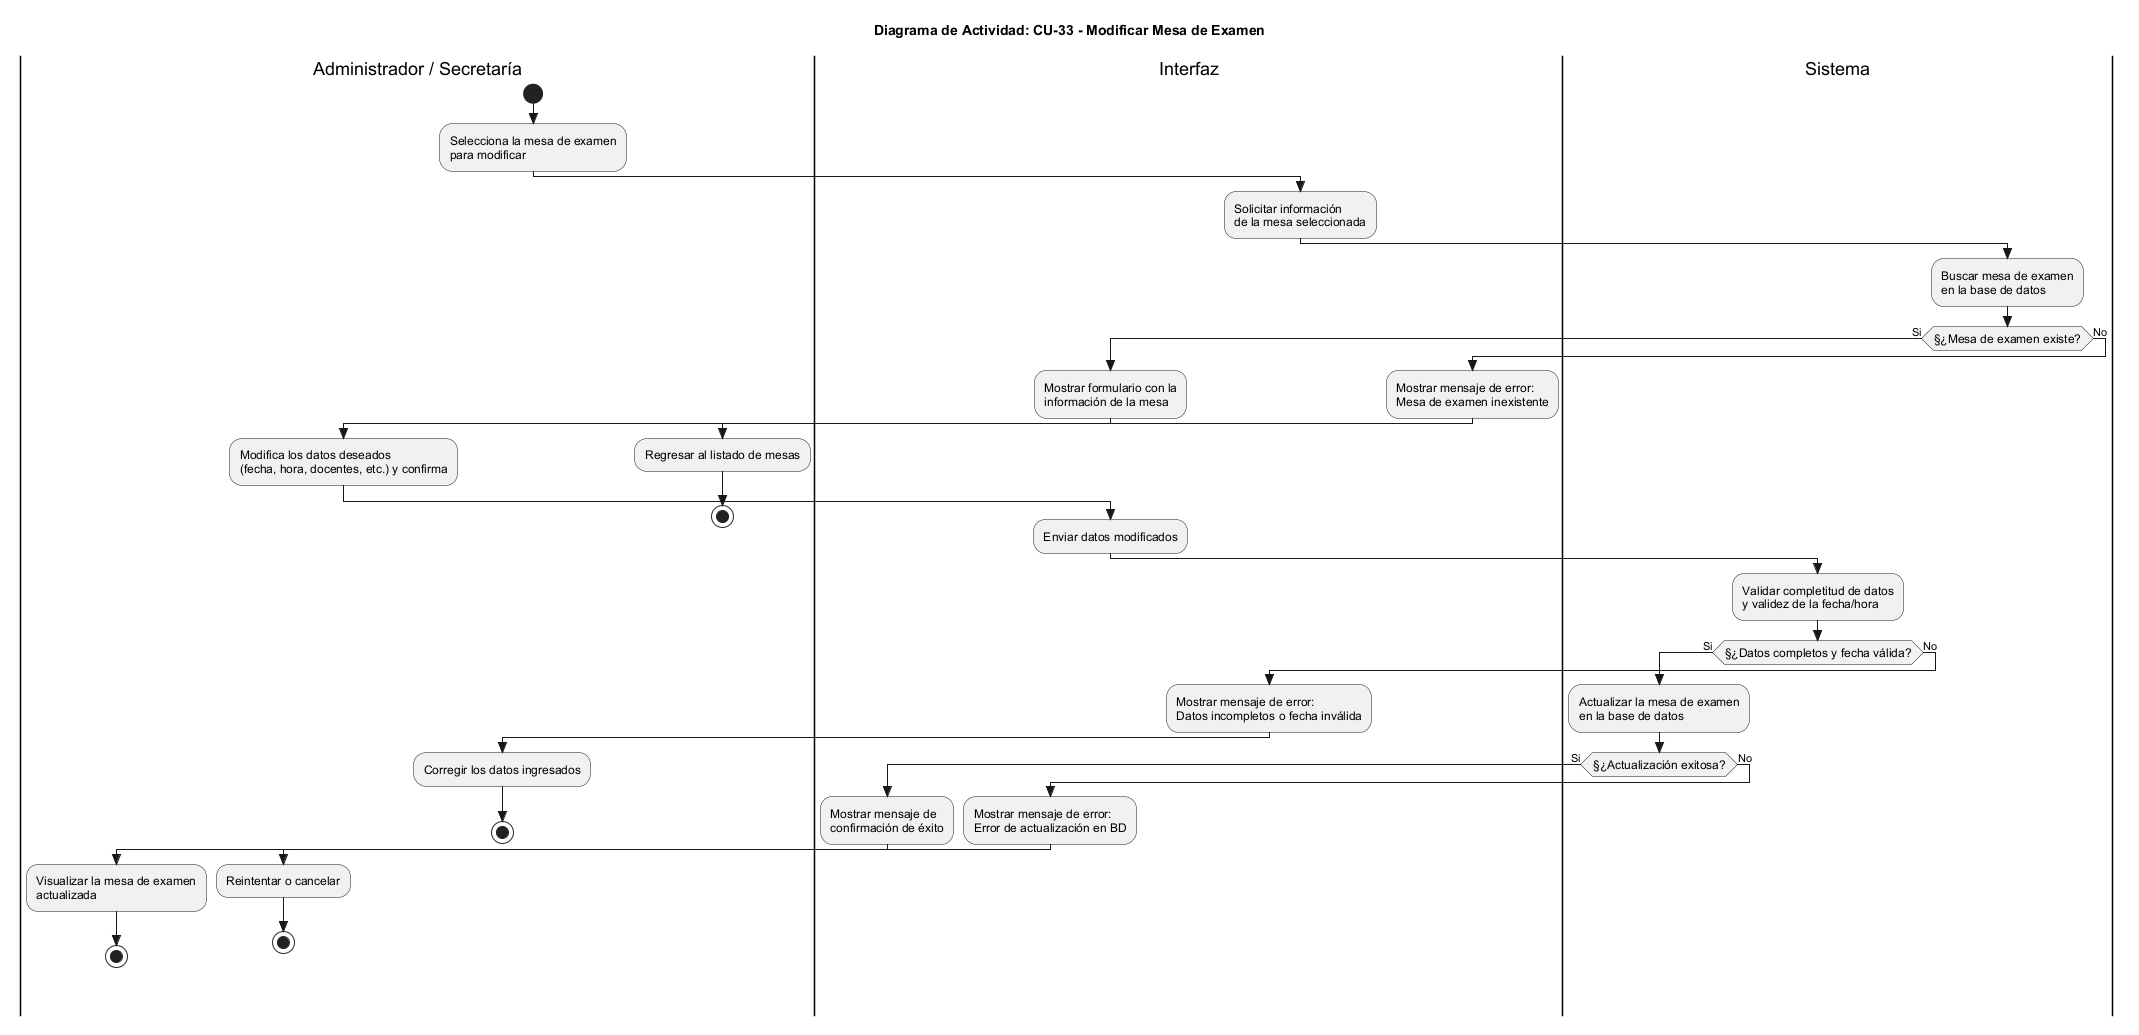

The diagram above was rendered by PlantUML. Its source (embedded in the PNG):
@startuml
skinparam Style strictuml
skinparam ActivityFontSize 12
skinparam ActivityFontName Arial

title Diagrama de Actividad: CU-33 - Modificar Mesa de Examen

|Administrador / Secretaría|
start
:Selecciona la mesa de examen\npara modificar;

|Interfaz|
:Solicitar información\nde la mesa seleccionada;

|Sistema|
:Buscar mesa de examen\nen la base de datos;

if (§¿Mesa de examen existe?) then (Si)
  |Interfaz|
  :Mostrar formulario con la\ninformación de la mesa;
  
  |Administrador / Secretaría|
  :Modifica los datos deseados\n(fecha, hora, docentes, etc.) y confirma;
  
  |Interfaz|
  :Enviar datos modificados;
  
  |Sistema|
  :Validar completitud de datos\ny validez de la fecha/hora;
  
  if (§¿Datos completos y fecha válida?) then (Si)
    :Actualizar la mesa de examen\nen la base de datos;
    
    if (§¿Actualización exitosa?) then (Si)
      |Interfaz|
      :Mostrar mensaje de\nconfirmación de éxito;
      
      |Administrador / Secretaría|
      :Visualizar la mesa de examen\nactualizada;
      stop
    else (No)
      |Interfaz|
      :Mostrar mensaje de error:\nError de actualización en BD;
      
      |Administrador / Secretaría|
      :Reintentar o cancelar;
      stop
    endif

  else (No)
    |Interfaz|
    :Mostrar mensaje de error:\nDatos incompletos o fecha inválida;
    
    |Administrador / Secretaría|
    :Corregir los datos ingresados;
    stop
  endif

else (No)
  |Interfaz|
  :Mostrar mensaje de error:\nMesa de examen inexistente;
  
  |Administrador / Secretaría|
  :Regresar al listado de mesas;
  stop
endif

@enduml